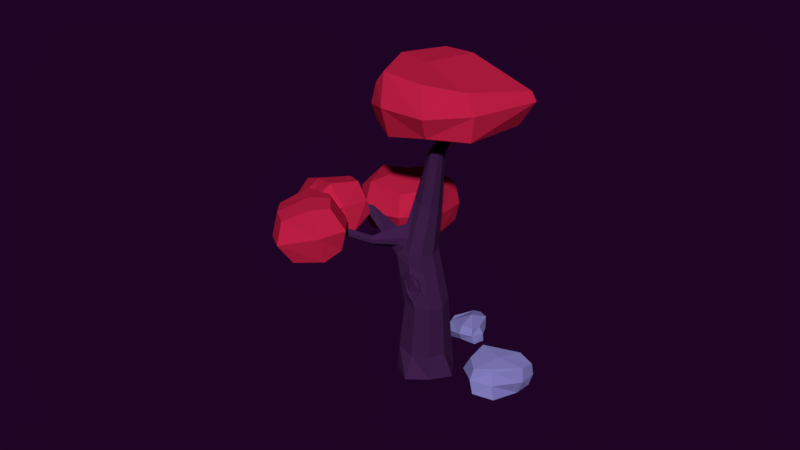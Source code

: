 # Source: tree05.blend  (saved by Blender 2.79.0; exported with 4.5.12 LTS)
import bpy
from mathutils import Matrix  # noqa: F401  (used for matrix-valued properties, if any)

bpy.ops.wm.read_factory_settings(use_empty=True)
scene = bpy.context.scene
scene.name = 'Scene'

# ---- collections
col_collection_1 = bpy.data.collections.new('Collection 1'); scene.collection.children.link(col_collection_1)

# ---- materials (node trees are filled in below, after node groups)
mat_material_034 = bpy.data.materials.new('Material.034')
mat_material_034.alpha_threshold = 0.0
mat_material_034.use_transparent_shadow = False
mat_material_034.diffuse_color = (0.2338, 0.2156, 0.5382, 1.0)
mat_material_034.roughness = 0.5
mat_material_047 = bpy.data.materials.new('Material.047')
mat_material_047.alpha_threshold = 0.0
mat_material_047.use_transparent_shadow = False
mat_material_047.diffuse_color = (0.06742, 0.04818, 0.1282, 1.0)
mat_material_047.roughness = 0.5
mat_material_048 = bpy.data.materials.new('Material.048')
mat_material_048.alpha_threshold = 0.0
mat_material_048.use_transparent_shadow = False
mat_material_048.diffuse_color = (0.5382, 0.01406, 0.05926, 1.0)
mat_material_048.roughness = 0.5
mat_material_049 = bpy.data.materials.new('Material.049')
mat_material_049.alpha_threshold = 0.0
mat_material_049.use_transparent_shadow = False
mat_material_049.diffuse_color = (0.8, 0.3027, 0.08495, 1.0)
mat_material_049.roughness = 0.5
mat_material_049.line_color = (0.0, 0.0, 0.0, 1.0)
mat_material_046 = bpy.data.materials.new('Material.046')
mat_material_046.alpha_threshold = 0.0
mat_material_046.use_transparent_shadow = False
mat_material_046.diffuse_color = (0.5382, 0.01406, 0.05926, 1.0)
mat_material_046.roughness = 0.5
mat_material_031 = bpy.data.materials.new('Material.031')
mat_material_031.alpha_threshold = 0.0
mat_material_031.use_transparent_shadow = False
mat_material_031.diffuse_color = (0.05397, 0.01536, 0.07323, 1.0)
mat_material_031.roughness = 0.5

# ---- material node trees

# ---- world
world_world_001 = bpy.data.worlds.new('World.001'); scene.world = world_world_001
world_world_001.color = (0.0134, 0.001575, 0.01811)
world_world_001.use_sun_shadow = False
world_world_001.sun_shadow_jitter_overblur = 0.0
world_world_001.cycles.sampling_method = 'MANUAL'
world_world_001.light_settings.ao_factor = 0.4154
world_world_001.light_settings.distance = 0.4

# ---- meshes
me_plane_037 = bpy.data.meshes.new('Plane.037')
me_plane_037.from_pydata([(-6.503, -4.754, 1.455), (-6.268, -3.637, 0.1246), (-7.497, -4.711, 1.251), (-7.292, -3.611, -0.1103), (-7.682, -2.902, 2.009), (-6.638, -2.929, 1.692), (-6.25, -2.328, 0.7469), (-7.256, -2.285, 0.5404), (-6.001, -3.09, 0.1001), (-6.551, -4.253, 1.71), (-7.522, -3.064, 0.01526), (-7.742, -4.168, 1.373), (-7.045, -4.901, 1.255), (-6.9, -3.637, -0.1394), (-7.131, -2.855, 1.873), (-6.768, -2.09, 0.5273), (-7.184, -4.296, 1.666), (-6.838, -2.785, -0.4602), (-6.222, -4.483, 0.8092), (-7.47, -4.427, 0.5298), (-6.478, -2.241, 1.435), (-7.559, -2.191, 1.434), (-7.71, -3.406, 0.9469), (-6.247, -3.472, 1.017), (-6.951, -2.09, 1.384), (-6.895, -4.578, 0.5937), (-5.862, -4.215, -3.521), (-5.923, -2.996, -3.515), (-6.55, -4.383, -3.501), (-6.635, -3.206, -3.486), (-6.774, -3.945, -2.318), (-6.121, -3.78, -2.363), (-6.002, -2.998, -2.432), (-6.685, -3.0, -2.52), (-6.041, -2.76, -3.271), (-5.934, -4.316, -3.047), (-6.799, -2.693, -3.4), (-6.77, -4.071, -2.884), (-6.222, -4.252, -3.686), (-6.378, -3.152, -3.503), (-6.437, -3.905, -2.26), (-6.384, -2.853, -2.412), (-6.415, -4.22, -2.845), (-6.438, -2.521, -3.26), (-5.771, -3.902, -3.535), (-6.62, -3.891, -3.652), (-6.103, -3.348, -2.105), (-6.819, -3.463, -2.106), (-6.842, -3.723, -2.949), (-5.718, -3.593, -2.887), (-6.433, -3.319, -2.059), (-6.223, -3.913, -3.69), (6.358, -1.542, -0.5829), (5.316, 1.75, 1.307), (3.95, -1.667, -0.8872), (3.841, 1.674, 1.142), (3.688, -3.39, 2.754), (4.992, -3.765, 3.037), (5.38, 0.5531, 3.177), (3.477, 0.4908, 3.55), (5.744, 1.573, 1.744), (6.2, -2.287, 0.5048), (3.356, 1.486, 2.063), (3.375, -2.43, 0.2116), (4.901, -1.516, -1.152), (4.491, 1.908, 1.171), (4.617, -3.881, 3.206), (4.236, 0.7514, 3.984), (4.76, -3.119, 0.2345), (4.478, 1.845, 2.368), (6.252, 0.4546, 0.1432), (3.689, 0.3213, -0.1784), (5.074, -1.064, 3.456), (3.307, -1.116, 3.902), (3.174, -0.2522, 1.632), (5.963, -0.146, 1.336), (4.295, -1.135, 4.213), (4.717, 0.4533, -0.2969), (-0.7297, 2.668, -0.2989), (1.356, 3.629, -0.603), (0.1639, 3.418, -1.916), (0.4881, 2.965, 0.9174), (1.365, 3.401, 0.5564), (1.075, 3.807, -1.98), (-0.5284, 2.531, 0.8301), (-0.2858, 2.967, -1.593), (-0.1432, 4.555, -0.08428), (0.6378, 1.767, -0.6193), (0.4602, 4.648, -0.3523), (1.322, 2.295, -0.8245), (-0.6505, 4.162, -0.08347), (-0.1262, 1.808, -0.5178), (0.5858, 1.932, 0.421), (-0.00292, 4.033, 0.8243), (0.3316, 2.287, -1.8), (-0.2571, 4.388, -1.397), (0.4968, 4.223, 0.5367), (0.2638, 4.548, -1.5), (1.069, 2.548, -1.953), (1.311, 2.21, 0.1604), (-0.6384, 3.908, 0.1941), (0.0181, 1.749, 0.2318), (-0.6061, 4.215, -1.04), (-0.03019, 2.038, -1.488), (-0.4829, 5.705, 0.7904), (0.07481, 2.903, 1.251), (0.1023, 3.83, -0.3791), (-0.3345, 4.187, 2.32), (-0.109, 3.158, 2.218), (0.2425, 2.871, 0.04544), (-0.6136, 5.693, 1.801), (-0.2621, 5.405, -0.3713), (1.032, 4.378, 1.218), (-1.305, 3.759, 0.9213), (0.9837, 3.534, 1.299), (-0.897, 3.036, 1.061), (0.4994, 5.525, 0.9575), (-1.381, 5.027, 0.7191), (-1.356, 3.932, 1.911), (0.7578, 4.492, 2.179), (-1.007, 3.647, -0.2461), (1.107, 4.207, 0.02199), (0.7454, 3.703, 2.061), (1.026, 3.473, 0.3256), (-0.6751, 3.022, 0.1099), (-0.956, 3.252, 1.846), (0.3073, 5.504, 1.752), (-1.394, 5.053, 1.537), (0.5882, 5.275, 0.01656), (-1.113, 4.824, -0.1992), (0.6854, -1.304, -4.467), (0.4057, 1.21, -3.35), (-0.6968, -1.375, -4.622), (-0.9264, 1.142, -3.499), (-1.075, -2.478, -2.032), (0.5921, -2.392, -1.846), (0.3517, 0.1555, -1.144), (-1.255, 0.07324, -1.324), (0.6808, 1.076, -2.438), (0.9631, -1.782, -3.656), (-1.365, 0.9718, -2.667), (-1.082, -1.886, -3.884), (-0.05842, -1.273, -4.799), (-0.3396, 1.354, -3.473), (-0.3187, -2.605, -1.863), (-0.5699, 0.3086, -0.9323), (-0.1532, -2.349, -3.869), (-0.5278, 1.443, -2.254), (0.9371, 0.02249, -4.468), (-1.064, -0.07991, -4.692), (0.5916, -1.276, -0.7826), (-1.41, -1.378, -1.006), (-1.529, -0.5979, -3.056), (1.08, -0.4644, -2.764), (-0.5172, -1.396, -0.7248), (-0.1353, 0.03934, -4.799), (-6.154, -1.326, 0.3334), (-6.188, 0.02964, 0.1293), (-5.919, -1.402, -0.9122), (-5.895, -0.1625, -1.197), (-6.128, -0.5846, 0.647), (-5.663, -0.8892, -1.455), (-5.917, 0.3433, -0.5654), (-5.862, -1.816, -0.2404), (-1.66, -0.09886, 1.116), (-7.102, -1.622, 0.4642), (-7.151, 0.3032, 0.1745), (-6.734, 0.03045, -1.708), (-6.777, -1.789, -1.356), (-6.623, -0.9604, -1.766), (-7.133, -0.6264, 0.5394), (-6.846, -1.978, -0.4347), (-6.906, 0.391, -0.7912), (-3.941, -0.457, 1.125), (-3.991, 0.0427, 0.7037), (-3.77, 0.2979, 0.1385), (-3.887, 0.3097, -0.2589), (-2.189, -0.5281, -2.158), (-3.724, -1.217, -0.209), (-3.725, -1.459, 0.403), (-3.963, -1.06, 0.8698), (-1.703, 0.341, 0.7456), (-1.746, 0.6744, 0.2601), (-1.493, 0.2035, -0.2039), (-1.326, -0.317, -0.3891), (-1.468, -0.7675, -0.05779), (-1.469, -0.9811, 0.4809), (-1.678, -0.6299, 0.8918), (2.54, -0.4593, 2.072), (0.3495, -0.3682, 1.381), (0.3952, -0.03701, 1.127), (0.5805, 0.1086, 0.7766), (0.5483, -0.1372, 0.4351), (0.5922, -0.5271, 0.2847), (0.4141, -0.8362, 0.5067), (0.3669, -1.005, 0.8907), (0.2611, -0.736, 1.198), (3.92, -1.235, 2.078), (2.55, -0.1615, 2.01), (2.67, -0.1905, 1.731), (2.652, -0.3291, 1.538), (2.676, -0.5489, 1.454), (2.576, -0.7232, 1.579), (2.549, -0.8183, 1.795), (2.49, -0.6667, 1.969), (3.925, -1.097, 2.049), (3.98, -1.111, 1.921), (3.972, -1.175, 1.832), (3.983, -1.276, 1.793), (3.937, -1.356, 1.85), (3.925, -1.4, 1.95), (3.897, -1.33, 2.03), (-0.9422, 0.6314, 0.6186), (-1.259, 0.702, 0.5332), (-1.435, 0.8711, 0.2193), (-0.5462, 0.6767, 0.4442), (-1.332, 0.3966, 0.5619), (-1.016, 0.326, 0.6473), (-0.7385, 0.1174, 0.08726), (-1.299, 0.2442, -0.04937), (-0.4012, 0.3801, 0.6004), (-0.769, 0.5031, 0.1051), (-1.14, 0.5869, 0.01485), (-0.3044, 1.559, -0.4807), (-0.1391, 1.406, -0.6707), (0.04349, 1.365, -0.6262), (0.1533, 1.45, -0.4591), (0.232, 2.684, -0.9856), (0.375, 2.649, -0.9848), (0.1079, 2.709, -0.8147), (0.4505, 2.624, -0.8077), (0.4365, 3.436, -0.9351), (0.5383, 3.411, -0.9346), (0.348, 3.454, -0.8134), (0.5922, 3.393, -0.8084), (-0.5559, 3.046, 1.021), (-0.4473, 3.022, 1.05), (-0.2974, 2.929, 0.9539), (-0.6024, 2.996, 0.8767), (-1.083, 1.827, 0.6982), (-0.9531, 1.798, 0.7333), (-0.7863, 1.785, 0.6508), (-1.151, 1.864, 0.5585), (-4.268, -0.8495, -0.9513), (-2.52, -0.609, -0.5593), (-3.697, -1.293, -0.2756), (-3.14, -0.2699, -1.464), (-0.7598, -0.7391, -2.747), (-2.405, -0.695, -1.154), (-3.028, -0.8938, -1.878), (-2.971, -1.122, -1.399), (-1.705, -0.8079, -1.954), (-2.115, -0.9388, -2.431), (-2.078, -1.089, -2.115), (-0.6423, -0.9393, -2.765), (-0.4986, -0.8901, -2.636), (-0.7198, -0.9607, -2.894), (-0.6998, -1.042, -2.723), (-5.325, -1.329, -0.7407), (-6.642, -1.246, -1.66), (-6.821, -1.782, -0.889), (-5.926, -1.531, -0.6184), (-5.467, -1.039, -1.008), (-5.862, -1.712, -0.5043), (-5.125, -1.414, -0.7229), (-6.794, -1.951, -0.7542), (-6.668, -1.288, -1.45), (-5.294, -1.033, -1.145), (-5.763, -0.9413, -1.254), (-3.622, 0.1634, 0.7335), (-2.438, 0.3083, 0.753), (-3.267, 0.2379, 0.4368), (-2.774, 0.3388, 0.4925), (-2.744, -0.0353, 0.891), (-3.173, -0.07217, 0.8837), (-3.937, 0.06716, 0.7135), (-3.429, 0.3353, 0.2153), (-2.637, 0.4948, 0.2169), (-2.135, 0.3022, 0.7465), (-2.573, -0.2312, 1.134), (-3.245, -0.3113, 1.115), (-3.517, 0.1253, 0.7034), (-3.297, 0.3042, 0.4069), (-2.755, 0.4163, 0.4092), (-2.512, 0.2731, 0.7386), (-2.718, -0.04757, 0.9878), (-3.167, -0.1011, 0.9753)], [], [(25, 19, 3, 13), (24, 15, 7, 21), (23, 8, 6, 20), (16, 9, 5, 14), (22, 11, 4, 21), (19, 2, 11, 22), (12, 0, 9, 16), (13, 3, 10, 17), (18, 1, 8, 23), (1, 13, 17, 8), (2, 12, 16, 11), (11, 16, 14, 4), (8, 17, 15, 6), (20, 6, 15, 24), (18, 25, 13, 1), (0, 12, 25, 18), (5, 20, 24, 14), (0, 18, 23, 9), (3, 19, 22, 10), (10, 22, 21, 7), (9, 23, 20, 5), (14, 24, 21, 4), (12, 2, 19, 25), (51, 45, 29, 39), (50, 41, 33, 47), (49, 34, 32, 46), (42, 35, 31, 40), (48, 37, 30, 47), (45, 28, 37, 48), (38, 26, 35, 42), (39, 29, 36, 43), (44, 27, 34, 49), (27, 39, 43, 34), (28, 38, 42, 37), (37, 42, 40, 30), (34, 43, 41, 32), (46, 32, 41, 50), (44, 51, 39, 27), (26, 38, 51, 44), (31, 46, 50, 40), (26, 44, 49, 35), (29, 45, 48, 36), (36, 48, 47, 33), (35, 49, 46, 31), (40, 50, 47, 30), (38, 28, 45, 51), (77, 71, 55, 65), (76, 67, 59, 73), (75, 60, 58, 72), (69, 62, 59, 67), (68, 61, 57, 66), (74, 63, 56, 73), (71, 54, 63, 74), (64, 52, 61, 68), (65, 55, 62, 69), (70, 53, 60, 75), (53, 65, 69, 60), (54, 64, 68, 63), (63, 68, 66, 56), (60, 69, 67, 58), (72, 58, 67, 76), (70, 77, 65, 53), (52, 64, 77, 70), (57, 72, 76, 66), (52, 70, 75, 61), (55, 71, 74, 62), (62, 74, 73, 59), (61, 75, 72, 57), (66, 76, 73, 56), (64, 54, 71, 77), (91, 103, 94, 87), (100, 84, 81, 93), (80, 95, 97, 83), (85, 78, 90, 102), (78, 84, 100, 90), (87, 94, 98, 89), (94, 80, 83, 98), (98, 83, 79, 89), (93, 81, 82, 96), (85, 102, 95, 80), (95, 86, 88, 97), (89, 79, 82, 99), (103, 91, 78, 85), (90, 100, 93, 86), (101, 91, 87, 92), (92, 87, 89, 99), (91, 101, 84, 78), (81, 92, 99, 82), (83, 97, 88, 79), (86, 93, 96, 88), (102, 90, 86, 95), (79, 88, 96, 82), (103, 85, 80, 94), (84, 101, 92, 81), (121, 112, 114, 123), (105, 114, 122, 108), (113, 120, 124, 115), (106, 121, 123, 109), (117, 129, 120, 113), (128, 116, 112, 121), (129, 117, 104, 111), (115, 105, 108, 125), (109, 123, 114, 105), (126, 110, 107, 119), (129, 111, 106, 120), (111, 104, 116, 128), (111, 128, 121, 106), (112, 119, 122, 114), (107, 118, 125, 108), (119, 107, 108, 122), (117, 127, 110, 104), (116, 126, 119, 112), (120, 106, 109, 124), (118, 113, 115, 125), (104, 110, 126, 116), (110, 127, 118, 107), (127, 117, 113, 118), (124, 109, 105, 115), (155, 149, 133, 143), (154, 145, 137, 151), (153, 138, 136, 150), (146, 139, 135, 144), (152, 141, 134, 151), (149, 132, 141, 152), (142, 130, 139, 146), (143, 133, 140, 147), (148, 131, 138, 153), (131, 143, 147, 138), (132, 142, 146, 141), (141, 146, 144, 134), (138, 147, 145, 136), (150, 136, 145, 154), (148, 155, 143, 131), (130, 142, 155, 148), (135, 150, 154, 144), (130, 148, 153, 139), (133, 149, 152, 140), (140, 152, 151, 137), (139, 153, 150, 135), (144, 154, 151, 134), (142, 132, 149, 155), (170, 160, 157, 166), (172, 162, 159, 167), (169, 161, 259), (171, 163, 156, 165), (162, 157, 174, 175), (163, 263, 264, 178, 179), (167, 159, 161, 169), (165, 156, 160, 170), (159, 162, 175, 176), (156, 163, 179, 180), (168, 158, 261, 260), (166, 157, 162, 172), (176, 175, 182, 183), (180, 179, 186, 187), (245, 243, 249, 250), (175, 174, 275, 276, 277, 278, 181, 182), (158, 268, 262, 258), (161, 159, 176, 243), (160, 156, 180, 173), (157, 160, 173, 174), (184, 183, 192, 193), (182, 181, 190, 191, 220, 217, 216), (181, 164, 189, 190), (185, 184, 193, 194), (179, 178, 185, 186), (173, 180, 187, 164), (178, 245, 244, 184, 185), (174, 173, 164, 181, 278, 279, 280, 275), (190, 189, 188, 198), (194, 193, 201, 202), (189, 196, 204, 188), (195, 194, 202, 203), (187, 186, 195, 196), (183, 182, 219, 218, 220, 191, 192), (186, 185, 194, 195), (164, 187, 196, 189), (188, 204, 211, 197), (203, 202, 209, 210), (200, 199, 206, 207), (204, 203, 210, 211), (191, 190, 198, 199), (193, 192, 200, 201), (196, 195, 203, 204), (192, 191, 199, 200), (197, 211, 210, 209, 208, 207, 206, 205), (202, 201, 208, 209), (198, 188, 197, 205), (199, 198, 205, 206), (201, 200, 207, 208), (218, 219, 222, 221), (219, 182, 214, 222), (221, 222, 224, 225), (216, 217, 212, 213), (220, 218, 221, 215), (241, 242, 238, 237), (217, 220, 215, 212), (182, 216, 213, 214), (224, 223, 229, 227), (214, 215, 226, 223), (215, 221, 225, 226), (222, 214, 223, 224), (230, 228, 232, 234), (223, 226, 230, 229), (226, 225, 228, 230), (225, 224, 227, 228), (228, 227, 231, 232), (229, 230, 234, 233), (227, 229, 233, 231), (239, 240, 236, 235), (242, 239, 235, 238), (240, 241, 237, 236), (231, 233, 234, 232), (238, 235, 236, 237), (212, 215, 241, 240), (214, 213, 239, 242), (213, 212, 240, 239), (215, 214, 242, 241), (249, 246, 177, 252), (176, 244, 248, 246), (243, 176, 246, 249), (244, 176, 183, 184), (244, 245, 250, 248), (248, 250, 253, 251), (250, 249, 252, 253), (246, 248, 251, 177), (252, 177, 247, 256), (251, 253, 257, 255), (253, 252, 256, 257), (177, 251, 255, 247), (254, 247, 255), (257, 256, 254), (256, 247, 254), (255, 257, 254), (258, 261, 158), (265, 263, 163, 171), (264, 267, 161, 243, 245, 178), (266, 268, 158, 168), (261, 258, 264, 263), (260, 261, 263, 265), (258, 262, 267, 264), (262, 268, 161, 267), (268, 266, 259, 161), (281, 274, 273, 284, 272, 271), (269, 282, 276, 275), (282, 283, 277, 276), (283, 270, 278, 277), (270, 285, 279, 278), (285, 286, 280, 279), (286, 269, 275, 280), (281, 271, 282, 269), (271, 272, 283, 282), (272, 284, 270, 283), (284, 273, 285, 270), (273, 274, 286, 285), (274, 281, 269, 286), (15, 17, 10, 7), (145, 147, 140, 137), (41, 43, 36, 33)])
me_plane_037.polygons.foreach_set('material_index', [0, 0, 0, 0, 0, 0, 0, 0, 0, 0, 0, 0, 0, 0, 0, 0, 0, 0, 0, 0, 0, 0, 0, 0, 0, 0, 0, 0, 0, 0, 0, 0, 0, 0, 0, 0, 0, 0, 0, 0, 0, 0, 0, 0, 0, 0, 2, 2, 2, 2, 2, 2, 2, 2, 2, 2, 2, 2, 2, 2, 2, 2, 2, 2, 2, 2, 2, 2, 2, 2, 2, 2, 2, 2, 2, 2, 2, 2, 2, 2, 2, 2, 2, 2, 2, 2, 2, 2, 2, 2, 2, 2, 2, 2, 2, 2, 2, 2, 2, 2, 2, 2, 2, 2, 2, 2, 2, 2, 2, 2, 2, 2, 2, 2, 2, 2, 2, 2, 4, 4, 4, 4, 4, 4, 4, 4, 4, 4, 4, 4, 4, 4, 4, 4, 4, 4, 4, 4, 4, 4, 4, 5, 5, 5, 5, 5, 5, 5, 5, 5, 5, 5, 5, 5, 5, 5, 5, 5, 5, 5, 5, 5, 5, 5, 5, 5, 5, 5, 5, 5, 5, 5, 5, 5, 5, 5, 5, 5, 5, 5, 5, 5, 5, 5, 5, 5, 5, 5, 5, 5, 5, 5, 5, 5, 5, 5, 5, 5, 5, 5, 5, 5, 5, 5, 5, 5, 5, 5, 5, 5, 5, 5, 5, 5, 5, 5, 5, 5, 5, 5, 5, 5, 5, 5, 5, 5, 5, 5, 5, 5, 5, 5, 5, 5, 5, 5, 5, 5, 5, 5, 5, 5, 5, 5, 5, 5, 5, 5, 5, 5, 5, 5, 5, 5, 5, 5, 0, 4, 0])
me_plane_037.materials.append(mat_material_034)
me_plane_037.materials.append(mat_material_047)
me_plane_037.materials.append(mat_material_048)
me_plane_037.materials.append(mat_material_049)
me_plane_037.materials.append(mat_material_046)
me_plane_037.materials.append(mat_material_031)
me_plane_037.use_remesh_preserve_volume = False
me_plane_037.use_remesh_preserve_attributes = False
me_plane_037.use_mirror_vertex_groups = False
me_plane_037.update()

# ---- objects
ob_plane_034 = bpy.data.objects.new('Plane.034', me_plane_037)

# ---- transforms, parenting, visibility, modifiers, constraints
ob_plane_034.location = (0.1553, 0.06547, 0.02173)
ob_plane_034.rotation_euler = (0.2637, -1.354, -4.021)
ob_plane_034.scale = (0.2347, 0.2347, 0.2347)
ob_plane_034.lineart.crease_threshold = 0.0

# ---- collection membership
col_collection_1.objects.link(ob_plane_034)

# ---- scene / render settings (as saved in the file)
scene.frame_start = 1; scene.frame_end = 250; scene.frame_set(0)
scene.render.engine = 'BLENDER_EEVEE_NEXT'
scene.render.resolution_percentage = 50
scene.render.dither_intensity = 0.0
scene.cycles.use_denoising = False
scene.cycles.samples = 128
scene.cycles.sampling_pattern = 'TABULATED_SOBOL'
scene.cycles.use_adaptive_sampling = False
scene.cycles.use_light_tree = False
scene.cycles.blur_glossy = 0.0
scene.cycles.sample_clamp_indirect = 0.0
scene.view_settings.view_transform = 'Standard'
bpy.context.view_layer.update()

# ---- added for rendering (the .blend has no active camera and no usable light): camera, sun
cam_auto = bpy.data.cameras.new('AutoCamera')
cam_auto.lens = 50.0
cam_auto.sensor_width = 36.0
cam_auto.clip_end = 1000.0
ob_auto_camera = bpy.data.objects.new('AutoCamera', cam_auto)
scene.collection.objects.link(ob_auto_camera)
ob_auto_camera.location = (6.03292, -7.15797, 4.62635)
ob_auto_camera.rotation_euler = (1.09748, -7.21219e-08, 0.694738)
scene.camera = ob_auto_camera
light_auto_sun = bpy.data.lights.new('AutoSun', 'SUN')
light_auto_sun.energy = 3.0
light_auto_sun.angle = 0.0523599
ob_auto_sun = bpy.data.objects.new('AutoSun', light_auto_sun)
scene.collection.objects.link(ob_auto_sun)
ob_auto_sun.rotation_euler = (0.872665, 0.174533, 0.523599)
bpy.context.view_layer.update()
